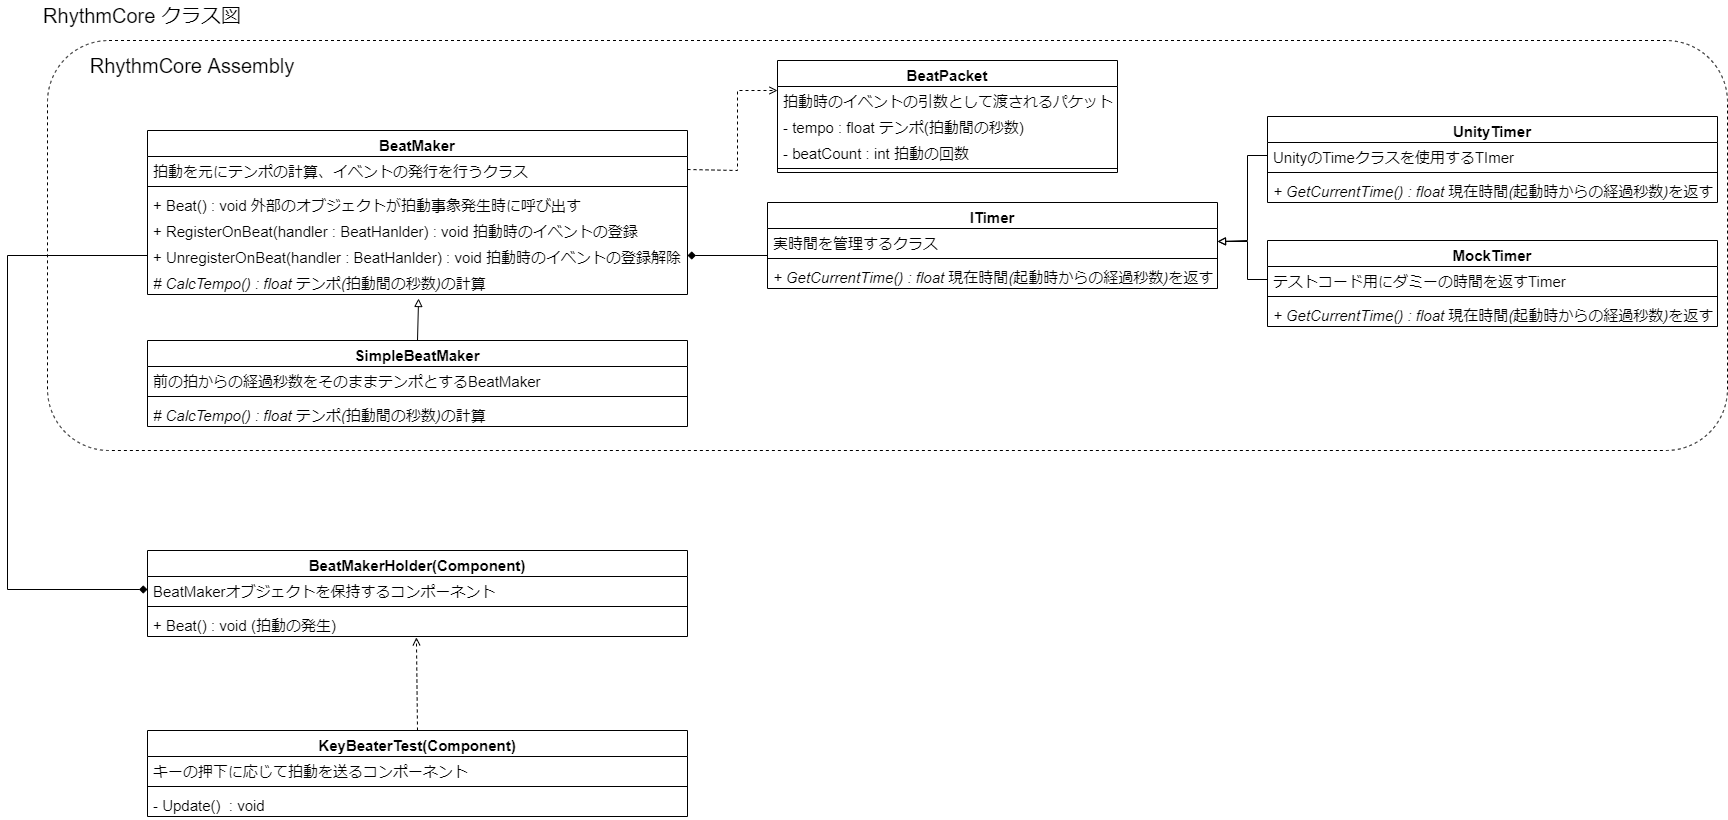

The diagram above was exported from draw.io. Its source (the exported page's mxGraphModel, read from the mxfile embedded in the PNG):
<mxGraphModel dx="1102" dy="865" grid="1" gridSize="10" guides="1" tooltips="1" connect="1" arrows="1" fold="1" page="1" pageScale="1" pageWidth="827" pageHeight="1169" math="0" shadow="0">
  <root>
    <mxCell id="0" />
    <mxCell id="1" parent="0" />
    <mxCell id="lNl2ep3tgy_nIi5PZgRe-21" value="" style="rounded=1;whiteSpace=wrap;html=1;fontSize=15;fillColor=none;dashed=1;" parent="1" vertex="1">
      <mxGeometry x="140" y="180" width="1680" height="410" as="geometry" />
    </mxCell>
    <mxCell id="lNl2ep3tgy_nIi5PZgRe-1" value="RhythmCore クラス図" style="text;html=1;strokeColor=none;fillColor=none;align=center;verticalAlign=middle;whiteSpace=wrap;rounded=0;fontSize=20;" parent="1" vertex="1">
      <mxGeometry x="130" y="140" width="210" height="30" as="geometry" />
    </mxCell>
    <mxCell id="lNl2ep3tgy_nIi5PZgRe-6" value="BeatMaker" style="swimlane;fontStyle=1;align=center;verticalAlign=top;childLayout=stackLayout;horizontal=1;startSize=26;horizontalStack=0;resizeParent=1;resizeParentMax=0;resizeLast=0;collapsible=1;marginBottom=0;fontSize=15;" parent="1" vertex="1">
      <mxGeometry x="240" y="270" width="540" height="164" as="geometry" />
    </mxCell>
    <mxCell id="lNl2ep3tgy_nIi5PZgRe-7" value="拍動を元にテンポの計算、イベントの発行を行うクラス" style="text;strokeColor=none;fillColor=none;align=left;verticalAlign=top;spacingLeft=4;spacingRight=4;overflow=hidden;rotatable=0;points=[[0,0.5],[1,0.5]];portConstraint=eastwest;fontSize=15;" parent="lNl2ep3tgy_nIi5PZgRe-6" vertex="1">
      <mxGeometry y="26" width="540" height="26" as="geometry" />
    </mxCell>
    <mxCell id="lNl2ep3tgy_nIi5PZgRe-8" value="" style="line;strokeWidth=1;fillColor=none;align=left;verticalAlign=middle;spacingTop=-1;spacingLeft=3;spacingRight=3;rotatable=0;labelPosition=right;points=[];portConstraint=eastwest;fontSize=20;" parent="lNl2ep3tgy_nIi5PZgRe-6" vertex="1">
      <mxGeometry y="52" width="540" height="8" as="geometry" />
    </mxCell>
    <mxCell id="lNl2ep3tgy_nIi5PZgRe-10" value="+ Beat() : void 外部のオブジェクトが拍動事象発生時に呼び出す" style="text;strokeColor=none;fillColor=none;align=left;verticalAlign=top;spacingLeft=4;spacingRight=4;overflow=hidden;rotatable=0;points=[[0,0.5],[1,0.5]];portConstraint=eastwest;fontSize=15;fontStyle=0" parent="lNl2ep3tgy_nIi5PZgRe-6" vertex="1">
      <mxGeometry y="60" width="540" height="26" as="geometry" />
    </mxCell>
    <mxCell id="lNl2ep3tgy_nIi5PZgRe-11" value="+ RegisterOnBeat(handler : BeatHanlder) : void 拍動時のイベントの登録" style="text;strokeColor=none;fillColor=none;align=left;verticalAlign=top;spacingLeft=4;spacingRight=4;overflow=hidden;rotatable=0;points=[[0,0.5],[1,0.5]];portConstraint=eastwest;fontSize=15;fontStyle=0" parent="lNl2ep3tgy_nIi5PZgRe-6" vertex="1">
      <mxGeometry y="86" width="540" height="26" as="geometry" />
    </mxCell>
    <mxCell id="lNl2ep3tgy_nIi5PZgRe-12" value="+ UnregisterOnBeat(handler : BeatHanlder) : void 拍動時のイベントの登録解除" style="text;strokeColor=none;fillColor=none;align=left;verticalAlign=top;spacingLeft=4;spacingRight=4;overflow=hidden;rotatable=0;points=[[0,0.5],[1,0.5]];portConstraint=eastwest;fontSize=15;fontStyle=0" parent="lNl2ep3tgy_nIi5PZgRe-6" vertex="1">
      <mxGeometry y="112" width="540" height="26" as="geometry" />
    </mxCell>
    <mxCell id="lNl2ep3tgy_nIi5PZgRe-13" value="# CalcTempo() : float テンポ(拍動間の秒数)の計算" style="text;strokeColor=none;fillColor=none;align=left;verticalAlign=top;spacingLeft=4;spacingRight=4;overflow=hidden;rotatable=0;points=[[0,0.5],[1,0.5]];portConstraint=eastwest;fontSize=15;fontStyle=2" parent="lNl2ep3tgy_nIi5PZgRe-6" vertex="1">
      <mxGeometry y="138" width="540" height="26" as="geometry" />
    </mxCell>
    <mxCell id="lNl2ep3tgy_nIi5PZgRe-22" value="RhythmCore Assembly" style="text;html=1;strokeColor=none;fillColor=none;align=center;verticalAlign=middle;whiteSpace=wrap;rounded=0;fontSize=20;" parent="1" vertex="1">
      <mxGeometry x="180" y="190" width="210" height="30" as="geometry" />
    </mxCell>
    <mxCell id="lNl2ep3tgy_nIi5PZgRe-24" value="BeatPacket" style="swimlane;fontStyle=1;align=center;verticalAlign=top;childLayout=stackLayout;horizontal=1;startSize=26;horizontalStack=0;resizeParent=1;resizeParentMax=0;resizeLast=0;collapsible=1;marginBottom=0;fontSize=15;" parent="1" vertex="1">
      <mxGeometry x="870" y="200" width="340" height="112" as="geometry" />
    </mxCell>
    <mxCell id="lNl2ep3tgy_nIi5PZgRe-25" value="拍動時のイベントの引数として渡されるパケット" style="text;strokeColor=none;fillColor=none;align=left;verticalAlign=top;spacingLeft=4;spacingRight=4;overflow=hidden;rotatable=0;points=[[0,0.5],[1,0.5]];portConstraint=eastwest;fontSize=15;" parent="lNl2ep3tgy_nIi5PZgRe-24" vertex="1">
      <mxGeometry y="26" width="340" height="26" as="geometry" />
    </mxCell>
    <mxCell id="lNl2ep3tgy_nIi5PZgRe-31" value="- tempo : float テンポ(拍動間の秒数)" style="text;strokeColor=none;fillColor=none;align=left;verticalAlign=top;spacingLeft=4;spacingRight=4;overflow=hidden;rotatable=0;points=[[0,0.5],[1,0.5]];portConstraint=eastwest;fontSize=15;fontStyle=0" parent="lNl2ep3tgy_nIi5PZgRe-24" vertex="1">
      <mxGeometry y="52" width="340" height="26" as="geometry" />
    </mxCell>
    <mxCell id="lNl2ep3tgy_nIi5PZgRe-32" value="- beatCount : int 拍動の回数" style="text;strokeColor=none;fillColor=none;align=left;verticalAlign=top;spacingLeft=4;spacingRight=4;overflow=hidden;rotatable=0;points=[[0,0.5],[1,0.5]];portConstraint=eastwest;fontSize=15;fontStyle=0" parent="lNl2ep3tgy_nIi5PZgRe-24" vertex="1">
      <mxGeometry y="78" width="340" height="26" as="geometry" />
    </mxCell>
    <mxCell id="lNl2ep3tgy_nIi5PZgRe-26" value="" style="line;strokeWidth=1;fillColor=none;align=left;verticalAlign=middle;spacingTop=-1;spacingLeft=3;spacingRight=3;rotatable=0;labelPosition=right;points=[];portConstraint=eastwest;fontSize=20;" parent="lNl2ep3tgy_nIi5PZgRe-24" vertex="1">
      <mxGeometry y="104" width="340" height="8" as="geometry" />
    </mxCell>
    <mxCell id="lNl2ep3tgy_nIi5PZgRe-33" value="" style="endArrow=open;html=1;rounded=0;fontSize=15;exitX=1;exitY=0.5;exitDx=0;exitDy=0;entryX=0;entryY=0.154;entryDx=0;entryDy=0;dashed=1;endFill=0;entryPerimeter=0;" parent="1" source="lNl2ep3tgy_nIi5PZgRe-7" target="lNl2ep3tgy_nIi5PZgRe-25" edge="1">
      <mxGeometry width="50" height="50" relative="1" as="geometry">
        <mxPoint x="510" y="460" as="sourcePoint" />
        <mxPoint x="480" y="460" as="targetPoint" />
        <Array as="points">
          <mxPoint x="830" y="310" />
          <mxPoint x="830" y="230" />
        </Array>
      </mxGeometry>
    </mxCell>
    <mxCell id="lNl2ep3tgy_nIi5PZgRe-34" value="SimpleBeatMaker" style="swimlane;fontStyle=1;align=center;verticalAlign=top;childLayout=stackLayout;horizontal=1;startSize=26;horizontalStack=0;resizeParent=1;resizeParentMax=0;resizeLast=0;collapsible=1;marginBottom=0;fontSize=15;" parent="1" vertex="1">
      <mxGeometry x="240" y="480" width="540" height="86" as="geometry" />
    </mxCell>
    <mxCell id="lNl2ep3tgy_nIi5PZgRe-35" value="前の拍からの経過秒数をそのままテンポとするBeatMaker" style="text;strokeColor=none;fillColor=none;align=left;verticalAlign=top;spacingLeft=4;spacingRight=4;overflow=hidden;rotatable=0;points=[[0,0.5],[1,0.5]];portConstraint=eastwest;fontSize=15;" parent="lNl2ep3tgy_nIi5PZgRe-34" vertex="1">
      <mxGeometry y="26" width="540" height="26" as="geometry" />
    </mxCell>
    <mxCell id="lNl2ep3tgy_nIi5PZgRe-36" value="" style="line;strokeWidth=1;fillColor=none;align=left;verticalAlign=middle;spacingTop=-1;spacingLeft=3;spacingRight=3;rotatable=0;labelPosition=right;points=[];portConstraint=eastwest;fontSize=20;" parent="lNl2ep3tgy_nIi5PZgRe-34" vertex="1">
      <mxGeometry y="52" width="540" height="8" as="geometry" />
    </mxCell>
    <mxCell id="lNl2ep3tgy_nIi5PZgRe-40" value="# CalcTempo() : float テンポ(拍動間の秒数)の計算" style="text;strokeColor=none;fillColor=none;align=left;verticalAlign=top;spacingLeft=4;spacingRight=4;overflow=hidden;rotatable=0;points=[[0,0.5],[1,0.5]];portConstraint=eastwest;fontSize=15;fontStyle=2" parent="lNl2ep3tgy_nIi5PZgRe-34" vertex="1">
      <mxGeometry y="60" width="540" height="26" as="geometry" />
    </mxCell>
    <mxCell id="lNl2ep3tgy_nIi5PZgRe-41" value="" style="endArrow=block;html=1;rounded=0;fontSize=15;exitX=0.5;exitY=0;exitDx=0;exitDy=0;entryX=0.502;entryY=1.154;entryDx=0;entryDy=0;endFill=0;entryPerimeter=0;" parent="1" source="lNl2ep3tgy_nIi5PZgRe-34" target="lNl2ep3tgy_nIi5PZgRe-13" edge="1">
      <mxGeometry width="50" height="50" relative="1" as="geometry">
        <mxPoint x="790" y="319" as="sourcePoint" />
        <mxPoint x="880" y="320.0039999999999" as="targetPoint" />
      </mxGeometry>
    </mxCell>
    <mxCell id="lNl2ep3tgy_nIi5PZgRe-47" value="ITimer" style="swimlane;fontStyle=1;align=center;verticalAlign=top;childLayout=stackLayout;horizontal=1;startSize=26;horizontalStack=0;resizeParent=1;resizeParentMax=0;resizeLast=0;collapsible=1;marginBottom=0;fontSize=15;" parent="1" vertex="1">
      <mxGeometry x="860" y="342" width="450" height="86" as="geometry" />
    </mxCell>
    <mxCell id="lNl2ep3tgy_nIi5PZgRe-48" value="実時間を管理するクラス" style="text;strokeColor=none;fillColor=none;align=left;verticalAlign=top;spacingLeft=4;spacingRight=4;overflow=hidden;rotatable=0;points=[[0,0.5],[1,0.5]];portConstraint=eastwest;fontSize=15;" parent="lNl2ep3tgy_nIi5PZgRe-47" vertex="1">
      <mxGeometry y="26" width="450" height="26" as="geometry" />
    </mxCell>
    <mxCell id="lNl2ep3tgy_nIi5PZgRe-51" value="" style="line;strokeWidth=1;fillColor=none;align=left;verticalAlign=middle;spacingTop=-1;spacingLeft=3;spacingRight=3;rotatable=0;labelPosition=right;points=[];portConstraint=eastwest;fontSize=20;" parent="lNl2ep3tgy_nIi5PZgRe-47" vertex="1">
      <mxGeometry y="52" width="450" height="8" as="geometry" />
    </mxCell>
    <mxCell id="lNl2ep3tgy_nIi5PZgRe-50" value="+ GetCurrentTime() : float 現在時間(起動時からの経過秒数)を返す" style="text;strokeColor=none;fillColor=none;align=left;verticalAlign=top;spacingLeft=4;spacingRight=4;overflow=hidden;rotatable=0;points=[[0,0.5],[1,0.5]];portConstraint=eastwest;fontSize=15;fontStyle=2" parent="lNl2ep3tgy_nIi5PZgRe-47" vertex="1">
      <mxGeometry y="60" width="450" height="26" as="geometry" />
    </mxCell>
    <mxCell id="lNl2ep3tgy_nIi5PZgRe-52" value="" style="endArrow=diamond;html=1;rounded=0;fontSize=15;exitX=0;exitY=1.038;exitDx=0;exitDy=0;entryX=1;entryY=0.5;entryDx=0;entryDy=0;endFill=1;exitPerimeter=0;" parent="1" source="lNl2ep3tgy_nIi5PZgRe-48" target="lNl2ep3tgy_nIi5PZgRe-12" edge="1">
      <mxGeometry width="50" height="50" relative="1" as="geometry">
        <mxPoint x="521.0799999999999" y="448.0039999999999" as="sourcePoint" />
        <mxPoint x="520" y="490" as="targetPoint" />
      </mxGeometry>
    </mxCell>
    <mxCell id="lNl2ep3tgy_nIi5PZgRe-53" value="UnityTimer" style="swimlane;fontStyle=1;align=center;verticalAlign=top;childLayout=stackLayout;horizontal=1;startSize=26;horizontalStack=0;resizeParent=1;resizeParentMax=0;resizeLast=0;collapsible=1;marginBottom=0;fontSize=15;" parent="1" vertex="1">
      <mxGeometry x="1360" y="256" width="450" height="86" as="geometry" />
    </mxCell>
    <mxCell id="lNl2ep3tgy_nIi5PZgRe-54" value="UnityのTimeクラスを使用するTImer" style="text;strokeColor=none;fillColor=none;align=left;verticalAlign=top;spacingLeft=4;spacingRight=4;overflow=hidden;rotatable=0;points=[[0,0.5],[1,0.5]];portConstraint=eastwest;fontSize=15;" parent="lNl2ep3tgy_nIi5PZgRe-53" vertex="1">
      <mxGeometry y="26" width="450" height="26" as="geometry" />
    </mxCell>
    <mxCell id="lNl2ep3tgy_nIi5PZgRe-55" value="" style="line;strokeWidth=1;fillColor=none;align=left;verticalAlign=middle;spacingTop=-1;spacingLeft=3;spacingRight=3;rotatable=0;labelPosition=right;points=[];portConstraint=eastwest;fontSize=20;" parent="lNl2ep3tgy_nIi5PZgRe-53" vertex="1">
      <mxGeometry y="52" width="450" height="8" as="geometry" />
    </mxCell>
    <mxCell id="lNl2ep3tgy_nIi5PZgRe-56" value="+ GetCurrentTime() : float 現在時間(起動時からの経過秒数)を返す" style="text;strokeColor=none;fillColor=none;align=left;verticalAlign=top;spacingLeft=4;spacingRight=4;overflow=hidden;rotatable=0;points=[[0,0.5],[1,0.5]];portConstraint=eastwest;fontSize=15;fontStyle=2" parent="lNl2ep3tgy_nIi5PZgRe-53" vertex="1">
      <mxGeometry y="60" width="450" height="26" as="geometry" />
    </mxCell>
    <mxCell id="lNl2ep3tgy_nIi5PZgRe-57" value="" style="endArrow=block;html=1;rounded=0;fontSize=15;exitX=0;exitY=0.5;exitDx=0;exitDy=0;entryX=1;entryY=0.5;entryDx=0;entryDy=0;endFill=0;" parent="1" source="lNl2ep3tgy_nIi5PZgRe-54" target="lNl2ep3tgy_nIi5PZgRe-48" edge="1">
      <mxGeometry width="50" height="50" relative="1" as="geometry">
        <mxPoint x="870" y="404.98800000000006" as="sourcePoint" />
        <mxPoint x="790" y="405" as="targetPoint" />
        <Array as="points">
          <mxPoint x="1340" y="295" />
          <mxPoint x="1340" y="380" />
        </Array>
      </mxGeometry>
    </mxCell>
    <mxCell id="lNl2ep3tgy_nIi5PZgRe-63" value="MockTimer" style="swimlane;fontStyle=1;align=center;verticalAlign=top;childLayout=stackLayout;horizontal=1;startSize=26;horizontalStack=0;resizeParent=1;resizeParentMax=0;resizeLast=0;collapsible=1;marginBottom=0;fontSize=15;" parent="1" vertex="1">
      <mxGeometry x="1360" y="380" width="450" height="86" as="geometry" />
    </mxCell>
    <mxCell id="lNl2ep3tgy_nIi5PZgRe-64" value="テストコード用にダミーの時間を返すTimer" style="text;strokeColor=none;fillColor=none;align=left;verticalAlign=top;spacingLeft=4;spacingRight=4;overflow=hidden;rotatable=0;points=[[0,0.5],[1,0.5]];portConstraint=eastwest;fontSize=15;" parent="lNl2ep3tgy_nIi5PZgRe-63" vertex="1">
      <mxGeometry y="26" width="450" height="26" as="geometry" />
    </mxCell>
    <mxCell id="lNl2ep3tgy_nIi5PZgRe-65" value="" style="line;strokeWidth=1;fillColor=none;align=left;verticalAlign=middle;spacingTop=-1;spacingLeft=3;spacingRight=3;rotatable=0;labelPosition=right;points=[];portConstraint=eastwest;fontSize=20;" parent="lNl2ep3tgy_nIi5PZgRe-63" vertex="1">
      <mxGeometry y="52" width="450" height="8" as="geometry" />
    </mxCell>
    <mxCell id="lNl2ep3tgy_nIi5PZgRe-66" value="+ GetCurrentTime() : float 現在時間(起動時からの経過秒数)を返す" style="text;strokeColor=none;fillColor=none;align=left;verticalAlign=top;spacingLeft=4;spacingRight=4;overflow=hidden;rotatable=0;points=[[0,0.5],[1,0.5]];portConstraint=eastwest;fontSize=15;fontStyle=2" parent="lNl2ep3tgy_nIi5PZgRe-63" vertex="1">
      <mxGeometry y="60" width="450" height="26" as="geometry" />
    </mxCell>
    <mxCell id="lNl2ep3tgy_nIi5PZgRe-67" value="" style="endArrow=block;html=1;rounded=0;fontSize=15;exitX=0;exitY=0.5;exitDx=0;exitDy=0;entryX=1;entryY=0.5;entryDx=0;entryDy=0;endFill=0;edgeStyle=elbowEdgeStyle;" parent="1" source="lNl2ep3tgy_nIi5PZgRe-64" target="lNl2ep3tgy_nIi5PZgRe-48" edge="1">
      <mxGeometry width="50" height="50" relative="1" as="geometry">
        <mxPoint x="1370" y="305" as="sourcePoint" />
        <mxPoint x="1320" y="391" as="targetPoint" />
        <Array as="points">
          <mxPoint x="1340" y="400" />
        </Array>
      </mxGeometry>
    </mxCell>
    <mxCell id="U0doY1ixLB4tbwm5DgWk-1" value="KeyBeaterTest(Component)" style="swimlane;fontStyle=1;align=center;verticalAlign=top;childLayout=stackLayout;horizontal=1;startSize=26;horizontalStack=0;resizeParent=1;resizeParentMax=0;resizeLast=0;collapsible=1;marginBottom=0;fontSize=15;" parent="1" vertex="1">
      <mxGeometry x="240" y="870" width="540" height="86" as="geometry" />
    </mxCell>
    <mxCell id="U0doY1ixLB4tbwm5DgWk-2" value="キーの押下に応じて拍動を送るコンポーネント" style="text;strokeColor=none;fillColor=none;align=left;verticalAlign=top;spacingLeft=4;spacingRight=4;overflow=hidden;rotatable=0;points=[[0,0.5],[1,0.5]];portConstraint=eastwest;fontSize=15;" parent="U0doY1ixLB4tbwm5DgWk-1" vertex="1">
      <mxGeometry y="26" width="540" height="26" as="geometry" />
    </mxCell>
    <mxCell id="U0doY1ixLB4tbwm5DgWk-3" value="" style="line;strokeWidth=1;fillColor=none;align=left;verticalAlign=middle;spacingTop=-1;spacingLeft=3;spacingRight=3;rotatable=0;labelPosition=right;points=[];portConstraint=eastwest;fontSize=20;" parent="U0doY1ixLB4tbwm5DgWk-1" vertex="1">
      <mxGeometry y="52" width="540" height="8" as="geometry" />
    </mxCell>
    <mxCell id="U0doY1ixLB4tbwm5DgWk-4" value="- Update()  : void" style="text;strokeColor=none;fillColor=none;align=left;verticalAlign=top;spacingLeft=4;spacingRight=4;overflow=hidden;rotatable=0;points=[[0,0.5],[1,0.5]];portConstraint=eastwest;fontSize=15;fontStyle=0" parent="U0doY1ixLB4tbwm5DgWk-1" vertex="1">
      <mxGeometry y="60" width="540" height="26" as="geometry" />
    </mxCell>
    <mxCell id="U0doY1ixLB4tbwm5DgWk-6" value="BeatMakerHolder(Component)" style="swimlane;fontStyle=1;align=center;verticalAlign=top;childLayout=stackLayout;horizontal=1;startSize=26;horizontalStack=0;resizeParent=1;resizeParentMax=0;resizeLast=0;collapsible=1;marginBottom=0;fontSize=15;" parent="1" vertex="1">
      <mxGeometry x="240" y="690" width="540" height="86" as="geometry" />
    </mxCell>
    <mxCell id="U0doY1ixLB4tbwm5DgWk-7" value="BeatMakerオブジェクトを保持するコンポーネント   " style="text;strokeColor=none;fillColor=none;align=left;verticalAlign=top;spacingLeft=4;spacingRight=4;overflow=hidden;rotatable=0;points=[[0,0.5],[1,0.5]];portConstraint=eastwest;fontSize=15;" parent="U0doY1ixLB4tbwm5DgWk-6" vertex="1">
      <mxGeometry y="26" width="540" height="26" as="geometry" />
    </mxCell>
    <mxCell id="U0doY1ixLB4tbwm5DgWk-8" value="" style="line;strokeWidth=1;fillColor=none;align=left;verticalAlign=middle;spacingTop=-1;spacingLeft=3;spacingRight=3;rotatable=0;labelPosition=right;points=[];portConstraint=eastwest;fontSize=20;" parent="U0doY1ixLB4tbwm5DgWk-6" vertex="1">
      <mxGeometry y="52" width="540" height="8" as="geometry" />
    </mxCell>
    <mxCell id="U0doY1ixLB4tbwm5DgWk-10" value="+ Beat() : void (拍動の発生)" style="text;strokeColor=none;fillColor=none;align=left;verticalAlign=top;spacingLeft=4;spacingRight=4;overflow=hidden;rotatable=0;points=[[0,0.5],[1,0.5]];portConstraint=eastwest;fontSize=15;fontStyle=0" parent="U0doY1ixLB4tbwm5DgWk-6" vertex="1">
      <mxGeometry y="60" width="540" height="26" as="geometry" />
    </mxCell>
    <mxCell id="U0doY1ixLB4tbwm5DgWk-11" value="" style="endArrow=diamond;html=1;rounded=0;exitX=0;exitY=0.5;exitDx=0;exitDy=0;entryX=0;entryY=0.5;entryDx=0;entryDy=0;endFill=1;" parent="1" source="lNl2ep3tgy_nIi5PZgRe-12" target="U0doY1ixLB4tbwm5DgWk-7" edge="1">
      <mxGeometry width="50" height="50" relative="1" as="geometry">
        <mxPoint x="800" y="710" as="sourcePoint" />
        <mxPoint x="750" y="760" as="targetPoint" />
        <Array as="points">
          <mxPoint x="100" y="395" />
          <mxPoint x="100" y="729" />
        </Array>
      </mxGeometry>
    </mxCell>
    <mxCell id="U0doY1ixLB4tbwm5DgWk-12" value="" style="endArrow=open;html=1;rounded=0;exitX=0.5;exitY=0;exitDx=0;exitDy=0;entryX=0.498;entryY=1.033;entryDx=0;entryDy=0;entryPerimeter=0;endFill=0;dashed=1;" parent="1" source="U0doY1ixLB4tbwm5DgWk-1" target="U0doY1ixLB4tbwm5DgWk-10" edge="1">
      <mxGeometry width="50" height="50" relative="1" as="geometry">
        <mxPoint x="750" y="760" as="sourcePoint" />
        <mxPoint x="800" y="710" as="targetPoint" />
      </mxGeometry>
    </mxCell>
  </root>
</mxGraphModel>